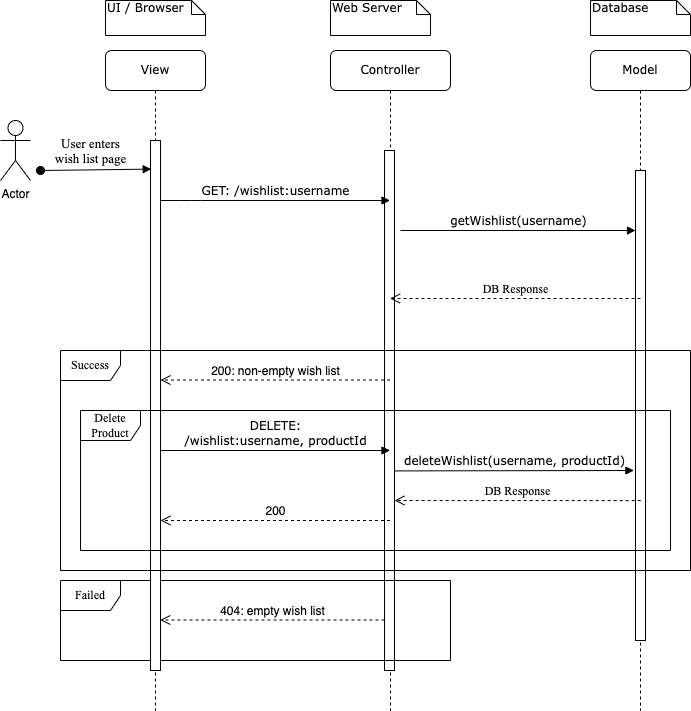

The diagram above was exported from draw.io. Its source (the exported page's mxGraphModel, read from the mxfile embedded in the PNG):
<mxGraphModel dx="823" dy="492" grid="1" gridSize="10" guides="1" tooltips="1" connect="1" arrows="1" fold="1" page="1" pageScale="1" pageWidth="827" pageHeight="1169" math="0" shadow="0">
  <root>
    <mxCell id="0" />
    <mxCell id="1" parent="0" />
    <mxCell id="hvJZa5iJ-qpJTW6w8hqm-1" value="Controller" style="shape=umlLifeline;perimeter=lifelinePerimeter;whiteSpace=wrap;html=1;container=1;collapsible=0;recursiveResize=0;outlineConnect=0;rounded=1;shadow=0;comic=0;labelBackgroundColor=none;strokeWidth=1;fontFamily=Verdana;fontSize=12;align=center;" parent="1" vertex="1">
      <mxGeometry x="350" y="80" width="120" height="660" as="geometry" />
    </mxCell>
    <mxCell id="hvJZa5iJ-qpJTW6w8hqm-2" value="" style="html=1;points=[];perimeter=orthogonalPerimeter;rounded=0;shadow=0;comic=0;labelBackgroundColor=none;strokeWidth=1;fontFamily=Verdana;fontSize=12;align=center;" parent="hvJZa5iJ-qpJTW6w8hqm-1" vertex="1">
      <mxGeometry x="54" y="100" width="10" height="520" as="geometry" />
    </mxCell>
    <mxCell id="Ehao56gXz6efXBIiDp19-7" value="200" style="html=1;verticalAlign=bottom;endArrow=open;dashed=1;endSize=8;rounded=0;labelBackgroundColor=none;" parent="hvJZa5iJ-qpJTW6w8hqm-1" edge="1">
      <mxGeometry x="0.0022" relative="1" as="geometry">
        <mxPoint x="59.5" y="470" as="sourcePoint" />
        <mxPoint x="-170" y="470" as="targetPoint" />
        <mxPoint as="offset" />
      </mxGeometry>
    </mxCell>
    <mxCell id="hvJZa5iJ-qpJTW6w8hqm-5" value="Failed" style="shape=umlFrame;whiteSpace=wrap;html=1;strokeWidth=1;fontFamily=Times New Roman;fontSize=11;" parent="hvJZa5iJ-qpJTW6w8hqm-1" vertex="1">
      <mxGeometry x="-270" y="530" width="390" height="80" as="geometry" />
    </mxCell>
    <mxCell id="hvJZa5iJ-qpJTW6w8hqm-20" value="&lt;font face=&quot;Helvetica&quot;&gt;404: empty wish list&lt;/font&gt;" style="html=1;verticalAlign=bottom;endArrow=open;dashed=1;endSize=8;rounded=0;labelBackgroundColor=none;fontFamily=Times New Roman;fontSize=12;entryX=0.973;entryY=0.754;entryDx=0;entryDy=0;entryPerimeter=0;" parent="hvJZa5iJ-qpJTW6w8hqm-1" edge="1">
      <mxGeometry x="0.0029" relative="1" as="geometry">
        <mxPoint x="54" y="569.5" as="sourcePoint" />
        <mxPoint x="-170.26999999999998" y="569.5" as="targetPoint" />
        <mxPoint as="offset" />
      </mxGeometry>
    </mxCell>
    <mxCell id="hvJZa5iJ-qpJTW6w8hqm-6" value="Model" style="shape=umlLifeline;perimeter=lifelinePerimeter;whiteSpace=wrap;html=1;container=1;collapsible=0;recursiveResize=0;outlineConnect=0;rounded=1;shadow=0;comic=0;labelBackgroundColor=none;strokeWidth=1;fontFamily=Verdana;fontSize=12;align=center;" parent="1" vertex="1">
      <mxGeometry x="610" y="80" width="100" height="660" as="geometry" />
    </mxCell>
    <mxCell id="hvJZa5iJ-qpJTW6w8hqm-7" value="" style="html=1;points=[];perimeter=orthogonalPerimeter;rounded=0;shadow=0;comic=0;labelBackgroundColor=none;strokeWidth=1;fontFamily=Verdana;fontSize=12;align=center;" parent="hvJZa5iJ-qpJTW6w8hqm-6" vertex="1">
      <mxGeometry x="45" y="120" width="10" height="470" as="geometry" />
    </mxCell>
    <mxCell id="hvJZa5iJ-qpJTW6w8hqm-8" value="View" style="shape=umlLifeline;perimeter=lifelinePerimeter;whiteSpace=wrap;html=1;container=1;collapsible=0;recursiveResize=0;outlineConnect=0;rounded=1;shadow=0;comic=0;labelBackgroundColor=none;strokeWidth=1;fontFamily=Verdana;fontSize=12;align=center;" parent="1" vertex="1">
      <mxGeometry x="125" y="80" width="100" height="660" as="geometry" />
    </mxCell>
    <mxCell id="hvJZa5iJ-qpJTW6w8hqm-10" value="GET: /wishlist:username" style="html=1;verticalAlign=bottom;endArrow=block;labelBackgroundColor=none;fontFamily=Verdana;fontSize=12;edgeStyle=elbowEdgeStyle;elbow=vertical;startArrow=none;" parent="1" source="hvJZa5iJ-qpJTW6w8hqm-9" target="hvJZa5iJ-qpJTW6w8hqm-1" edge="1">
      <mxGeometry x="-0.0008" relative="1" as="geometry">
        <mxPoint x="155" y="230" as="sourcePoint" />
        <mxPoint x="394.82000000000005" y="229.80000000000007" as="targetPoint" />
        <Array as="points">
          <mxPoint x="210" y="230" />
        </Array>
        <mxPoint as="offset" />
      </mxGeometry>
    </mxCell>
    <mxCell id="hvJZa5iJ-qpJTW6w8hqm-11" value="getWishlist(username)" style="html=1;verticalAlign=bottom;endArrow=block;entryX=0;entryY=0;labelBackgroundColor=none;fontFamily=Verdana;fontSize=12;edgeStyle=elbowEdgeStyle;elbow=vertical;" parent="1" edge="1">
      <mxGeometry x="0.0031" relative="1" as="geometry">
        <mxPoint x="420" y="260" as="sourcePoint" />
        <mxPoint x="655" y="260.0000000000002" as="targetPoint" />
        <mxPoint as="offset" />
      </mxGeometry>
    </mxCell>
    <mxCell id="hvJZa5iJ-qpJTW6w8hqm-16" value="&lt;font face=&quot;Times New Roman&quot; style=&quot;font-size: 13px;&quot;&gt;User enters &lt;br style=&quot;&quot;&gt;wish list page&lt;/font&gt;" style="html=1;verticalAlign=bottom;startArrow=oval;startFill=1;endArrow=block;startSize=8;rounded=0;fontSize=6;entryX=0.073;entryY=0.054;entryDx=0;entryDy=0;entryPerimeter=0;" parent="1" target="hvJZa5iJ-qpJTW6w8hqm-9" edge="1">
      <mxGeometry x="-0.0925" width="60" relative="1" as="geometry">
        <mxPoint x="60" y="200" as="sourcePoint" />
        <mxPoint x="130" y="200" as="targetPoint" />
        <mxPoint as="offset" />
      </mxGeometry>
    </mxCell>
    <mxCell id="hvJZa5iJ-qpJTW6w8hqm-12" value="UI / Browser" style="shape=note;whiteSpace=wrap;html=1;size=14;verticalAlign=top;align=left;spacingTop=-6;rounded=0;shadow=0;comic=0;labelBackgroundColor=none;strokeWidth=1;fontFamily=Verdana;fontSize=12" parent="1" vertex="1">
      <mxGeometry x="125" y="30" width="100" height="35" as="geometry" />
    </mxCell>
    <mxCell id="hvJZa5iJ-qpJTW6w8hqm-13" value="Web Server" style="shape=note;whiteSpace=wrap;html=1;size=14;verticalAlign=top;align=left;spacingTop=-6;rounded=0;shadow=0;comic=0;labelBackgroundColor=none;strokeWidth=1;fontFamily=Verdana;fontSize=12" parent="1" vertex="1">
      <mxGeometry x="350" y="30" width="100" height="35" as="geometry" />
    </mxCell>
    <mxCell id="hvJZa5iJ-qpJTW6w8hqm-14" value="Database" style="shape=note;whiteSpace=wrap;html=1;size=14;verticalAlign=top;align=left;spacingTop=-6;rounded=0;shadow=0;comic=0;labelBackgroundColor=none;strokeWidth=1;fontFamily=Verdana;fontSize=12" parent="1" vertex="1">
      <mxGeometry x="610" y="30" width="100" height="35" as="geometry" />
    </mxCell>
    <mxCell id="hvJZa5iJ-qpJTW6w8hqm-15" value="Actor" style="shape=umlActor;verticalLabelPosition=bottom;verticalAlign=top;html=1;outlineConnect=0;fillColor=none;strokeColor=#000000;strokeWidth=1;shadow=0;" parent="1" vertex="1">
      <mxGeometry x="20" y="150" width="30" height="60" as="geometry" />
    </mxCell>
    <mxCell id="hvJZa5iJ-qpJTW6w8hqm-17" value="DB Response" style="html=1;verticalAlign=bottom;endArrow=open;dashed=1;endSize=8;rounded=0;labelBackgroundColor=none;fontFamily=Times New Roman;fontSize=11;" parent="1" target="hvJZa5iJ-qpJTW6w8hqm-1" edge="1">
      <mxGeometry relative="1" as="geometry">
        <mxPoint x="660" y="328" as="sourcePoint" />
        <mxPoint x="410" y="300" as="targetPoint" />
        <Array as="points" />
      </mxGeometry>
    </mxCell>
    <mxCell id="hvJZa5iJ-qpJTW6w8hqm-9" value="" style="html=1;points=[];perimeter=orthogonalPerimeter;rounded=0;shadow=0;comic=0;labelBackgroundColor=none;strokeWidth=1;fontFamily=Verdana;fontSize=12;align=center;" parent="1" vertex="1">
      <mxGeometry x="170" y="170" width="10" height="530" as="geometry" />
    </mxCell>
    <mxCell id="CBoHY7d1mUog4QlqNmfR-2" value="200: non-empty wish list" style="html=1;verticalAlign=bottom;endArrow=open;dashed=1;endSize=8;rounded=0;labelBackgroundColor=none;" parent="1" source="hvJZa5iJ-qpJTW6w8hqm-1" edge="1">
      <mxGeometry x="-0.0018" relative="1" as="geometry">
        <mxPoint x="260" y="409.55" as="sourcePoint" />
        <mxPoint x="180" y="409.55" as="targetPoint" />
        <mxPoint as="offset" />
      </mxGeometry>
    </mxCell>
    <mxCell id="hvJZa5iJ-qpJTW6w8hqm-18" value="Success" style="shape=umlFrame;whiteSpace=wrap;html=1;strokeWidth=1;fontFamily=Times New Roman;fontSize=11;" parent="1" vertex="1">
      <mxGeometry x="80" y="380" width="630" height="220" as="geometry" />
    </mxCell>
    <mxCell id="Ehao56gXz6efXBIiDp19-4" value="&lt;font style=&quot;font-size: 11px;&quot;&gt;DELETE: &lt;br&gt;/wishlist:username, productId&lt;/font&gt;" style="html=1;verticalAlign=bottom;endArrow=block;labelBackgroundColor=none;fontFamily=Verdana;fontSize=11;edgeStyle=elbowEdgeStyle;elbow=vertical;startArrow=none;" parent="1" edge="1">
      <mxGeometry x="-0.0008" relative="1" as="geometry">
        <mxPoint x="180" y="480" as="sourcePoint" />
        <mxPoint x="409.5" y="480" as="targetPoint" />
        <Array as="points">
          <mxPoint x="210" y="480" />
        </Array>
        <mxPoint as="offset" />
      </mxGeometry>
    </mxCell>
    <mxCell id="Ehao56gXz6efXBIiDp19-5" value="deleteWishlist(username, productId)" style="html=1;verticalAlign=bottom;endArrow=block;entryX=0;entryY=0;labelBackgroundColor=none;fontFamily=Verdana;fontSize=12;edgeStyle=elbowEdgeStyle;elbow=vertical;exitX=1.164;exitY=0.187;exitDx=0;exitDy=0;exitPerimeter=0;" parent="1" edge="1">
      <mxGeometry x="0.0031" relative="1" as="geometry">
        <mxPoint x="414.0000000000001" y="500.40999999999997" as="sourcePoint" />
        <mxPoint x="653.36" y="500.0000000000002" as="targetPoint" />
        <mxPoint as="offset" />
      </mxGeometry>
    </mxCell>
    <mxCell id="Ehao56gXz6efXBIiDp19-6" value="DB Response" style="html=1;verticalAlign=bottom;endArrow=open;dashed=1;endSize=8;rounded=0;labelBackgroundColor=none;fontFamily=Times New Roman;fontSize=11;entryX=0.982;entryY=0.344;entryDx=0;entryDy=0;entryPerimeter=0;" parent="1" edge="1">
      <mxGeometry relative="1" as="geometry">
        <mxPoint x="660.18" y="530.08" as="sourcePoint" />
        <mxPoint x="413.99999999999994" y="530" as="targetPoint" />
        <Array as="points" />
      </mxGeometry>
    </mxCell>
    <mxCell id="Ehao56gXz6efXBIiDp19-2" value="Delete Product" style="shape=umlFrame;whiteSpace=wrap;html=1;strokeWidth=1;fontFamily=Times New Roman;fontSize=11;" parent="1" vertex="1">
      <mxGeometry x="100" y="440" width="590" height="140" as="geometry" />
    </mxCell>
  </root>
</mxGraphModel>